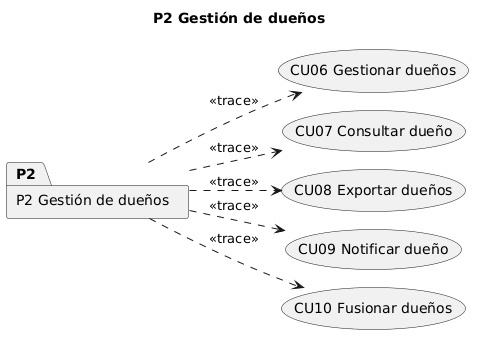

The diagram above was rendered by PlantUML. Its source (embedded in the PNG):
@startuml P2_trace
!pragma layout smetana
!pragma layout smetana
title P2 Gestión de dueños
left to right direction
package "P2 Gestión de dueños" as P2
usecase "CU06 Gestionar dueños" as CU06
usecase "CU07 Consultar dueño" as CU07
usecase "CU08 Exportar dueños" as CU08
usecase "CU09 Notificar dueño" as CU09
usecase "CU10 Fusionar dueños" as CU10
P2 ..> CU06 : <<trace>>
P2 ..> CU07 : <<trace>>
P2 ..> CU08 : <<trace>>
P2 ..> CU09 : <<trace>>
P2 ..> CU10 : <<trace>>
@enduml